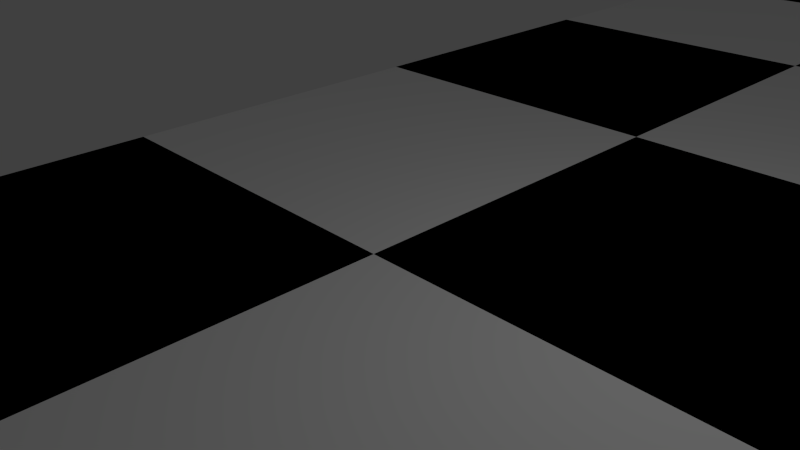# Source: Chess_Board.blend  (saved by Blender 2.75.0; exported with 4.5.12 LTS)
import bpy
from mathutils import Matrix  # noqa: F401  (used for matrix-valued properties, if any)

bpy.ops.wm.read_factory_settings(use_empty=True)
scene = bpy.context.scene
scene.name = 'Scene'

# ---- collections
col_collection_1 = bpy.data.collections.new('Collection 1'); scene.collection.children.link(col_collection_1)

# ---- materials (node trees are filled in below, after node groups)
mat_white_square = bpy.data.materials.new('White Square')
mat_white_square.alpha_threshold = 0.0
mat_white_square.use_transparent_shadow = False
mat_white_square.diffuse_color = (1.0, 1.0, 1.0, 1.0)
mat_white_square.roughness = 0.5
mat_white_square.line_color = (0.0, 0.0, 0.0, 1.0)
mat_black_square = bpy.data.materials.new('Black Square')
mat_black_square.alpha_threshold = 0.0
mat_black_square.use_transparent_shadow = False
mat_black_square.diffuse_color = (0.0, 0.0, 0.0, 1.0)
mat_black_square.roughness = 0.5

# ---- material node trees

# ---- world
world_world = bpy.data.worlds.new('World'); scene.world = world_world
world_world.color = (0.05088, 0.05088, 0.05088)
world_world.use_sun_shadow = False
world_world.sun_shadow_jitter_overblur = 0.0
world_world.cycles.sampling_method = 'MANUAL'
world_world.cycles.sample_map_resolution = 256

# ---- cameras
cam_camera = bpy.data.cameras.new('Camera')
cam_camera.clip_end = 100.0
cam_camera.lens = 35.0
cam_camera.sensor_width = 32.0
cam_camera.sensor_height = 18.0
cam_camera.ortho_scale = 7.314
cam_camera.dof.focus_distance = 0.0
cam_camera.dof.aperture_fstop = 128.0

# ---- lights
light_lamp = bpy.data.lights.new('Lamp', 'POINT')
light_lamp.transmission_factor = 0.0
light_lamp.cutoff_distance = 30.0
light_lamp.energy = 100.0
light_lamp.shadow_buffer_clip_start = 1.001
light_lamp.shadow_soft_size = 0.1
light_lamp.shadow_maximum_resolution = 0.006
light_lamp.use_absolute_resolution = True
light_lamp.cycles.use_multiple_importance_sampling = False

# ---- meshes
me_cube = bpy.data.meshes.new('Cube')
me_cube.from_pydata([(-6.0, -6.0, 0.0), (0.0, -6.0, 0.0), (6.0, -6.0, 0.0), (-6.0, 0.0, 0.0), (0.0, 0.0, 0.0), (6.0, 0.0, 0.0), (-6.0, 6.0, 0.0), (0.0, 6.0, 0.0), (6.0, 6.0, 0.0), (-6.0, 6.0, 0.0), (0.0, 6.0, 0.0), (6.0, 6.0, 0.0), (-6.0, 12.0, 0.0), (0.0, 12.0, 0.0), (6.0, 12.0, 0.0), (-6.0, 18.0, 0.0), (0.0, 18.0, 0.0), (6.0, 18.0, 0.0), (-6.0, 18.0, 0.0), (0.0, 18.0, 0.0), (6.0, 18.0, 0.0), (-6.0, 24.0, 0.0), (0.0, 24.0, 0.0), (6.0, 24.0, 0.0), (-6.0, 30.0, 0.0), (0.0, 30.0, 0.0), (6.0, 30.0, 0.0), (-6.0, 30.0, 0.0), (0.0, 30.0, 0.0), (6.0, 30.0, 0.0), (-6.0, 36.0, 0.0), (0.0, 36.0, 0.0), (6.0, 36.0, 0.0), (-6.0, 42.0, 0.0), (0.0, 42.0, 0.0), (6.0, 42.0, 0.0), (6.0, -6.0, 0.0), (12.0, -6.0, 0.0), (18.0, -6.0, 0.0), (6.0, 0.0, 0.0), (12.0, 0.0, 0.0), (18.0, 0.0, 0.0), (6.0, 6.0, 0.0), (12.0, 6.0, 0.0), (18.0, 6.0, 0.0), (6.0, 6.0, 0.0), (12.0, 6.0, 0.0), (18.0, 6.0, 0.0), (6.0, 12.0, 0.0), (12.0, 12.0, 0.0), (18.0, 12.0, 0.0), (6.0, 18.0, 0.0), (12.0, 18.0, 0.0), (18.0, 18.0, 0.0), (6.0, 18.0, 0.0), (12.0, 18.0, 0.0), (18.0, 18.0, 0.0), (6.0, 24.0, 0.0), (12.0, 24.0, 0.0), (18.0, 24.0, 0.0), (6.0, 30.0, 0.0), (12.0, 30.0, 0.0), (18.0, 30.0, 0.0), (6.0, 30.0, 0.0), (12.0, 30.0, 0.0), (18.0, 30.0, 0.0), (6.0, 36.0, 0.0), (12.0, 36.0, 0.0), (18.0, 36.0, 0.0), (6.0, 42.0, 0.0), (12.0, 42.0, 0.0), (18.0, 42.0, 0.0), (18.0, -6.0, 0.0), (24.0, -6.0, 0.0), (30.0, -6.0, 0.0), (18.0, 0.0, 0.0), (24.0, 0.0, 0.0), (30.0, 0.0, 0.0), (18.0, 6.0, 0.0), (24.0, 6.0, 0.0), (30.0, 6.0, 0.0), (18.0, 6.0, 0.0), (24.0, 6.0, 0.0), (30.0, 6.0, 0.0), (18.0, 12.0, 0.0), (24.0, 12.0, 0.0), (30.0, 12.0, 0.0), (18.0, 18.0, 0.0), (24.0, 18.0, 0.0), (30.0, 18.0, 0.0), (18.0, 18.0, 0.0), (24.0, 18.0, 0.0), (30.0, 18.0, 0.0), (18.0, 24.0, 0.0), (24.0, 24.0, 0.0), (30.0, 24.0, 0.0), (18.0, 30.0, 0.0), (24.0, 30.0, 0.0), (30.0, 30.0, 0.0), (18.0, 30.0, 0.0), (24.0, 30.0, 0.0), (30.0, 30.0, 0.0), (18.0, 36.0, 0.0), (24.0, 36.0, 0.0), (30.0, 36.0, 0.0), (18.0, 42.0, 0.0), (24.0, 42.0, 0.0), (30.0, 42.0, 0.0), (30.0, -6.0, 0.0), (36.0, -6.0, 0.0), (42.0, -6.0, 0.0), (30.0, 0.0, 0.0), (36.0, 0.0, 0.0), (42.0, 0.0, 0.0), (30.0, 6.0, 0.0), (36.0, 6.0, 0.0), (42.0, 6.0, 0.0), (30.0, 6.0, 0.0), (36.0, 6.0, 0.0), (42.0, 6.0, 0.0), (30.0, 12.0, 0.0), (36.0, 12.0, 0.0), (42.0, 12.0, 0.0), (30.0, 18.0, 0.0), (36.0, 18.0, 0.0), (42.0, 18.0, 0.0), (30.0, 18.0, 0.0), (36.0, 18.0, 0.0), (42.0, 18.0, 0.0), (30.0, 24.0, 0.0), (36.0, 24.0, 0.0), (42.0, 24.0, 0.0), (30.0, 30.0, 0.0), (36.0, 30.0, 0.0), (42.0, 30.0, 0.0), (30.0, 30.0, 0.0), (36.0, 30.0, 0.0), (42.0, 30.0, 0.0), (30.0, 36.0, 0.0), (36.0, 36.0, 0.0), (42.0, 36.0, 0.0), (30.0, 42.0, 0.0), (36.0, 42.0, 0.0), (42.0, 42.0, 0.0)], [], [(0, 1, 4, 3), (1, 2, 5, 4), (3, 4, 7, 6), (4, 5, 8, 7), (9, 10, 13, 12), (10, 11, 14, 13), (12, 13, 16, 15), (13, 14, 17, 16), (18, 19, 22, 21), (19, 20, 23, 22), (21, 22, 25, 24), (22, 23, 26, 25), (27, 28, 31, 30), (28, 29, 32, 31), (30, 31, 34, 33), (31, 32, 35, 34), (36, 37, 40, 39), (37, 38, 41, 40), (39, 40, 43, 42), (40, 41, 44, 43), (45, 46, 49, 48), (46, 47, 50, 49), (48, 49, 52, 51), (49, 50, 53, 52), (54, 55, 58, 57), (55, 56, 59, 58), (57, 58, 61, 60), (58, 59, 62, 61), (63, 64, 67, 66), (64, 65, 68, 67), (66, 67, 70, 69), (67, 68, 71, 70), (72, 73, 76, 75), (73, 74, 77, 76), (75, 76, 79, 78), (76, 77, 80, 79), (81, 82, 85, 84), (82, 83, 86, 85), (84, 85, 88, 87), (85, 86, 89, 88), (90, 91, 94, 93), (91, 92, 95, 94), (93, 94, 97, 96), (94, 95, 98, 97), (99, 100, 103, 102), (100, 101, 104, 103), (102, 103, 106, 105), (103, 104, 107, 106), (108, 109, 112, 111), (109, 110, 113, 112), (111, 112, 115, 114), (112, 113, 116, 115), (117, 118, 121, 120), (118, 119, 122, 121), (120, 121, 124, 123), (121, 122, 125, 124), (126, 127, 130, 129), (127, 128, 131, 130), (129, 130, 133, 132), (130, 131, 134, 133), (135, 136, 139, 138), (136, 137, 140, 139), (138, 139, 142, 141), (139, 140, 143, 142)])
me_cube.polygons.foreach_set('material_index', [1, 0, 0, 1, 1, 0, 0, 1, 1, 0, 0, 1, 1, 0, 0, 1, 1, 0, 0, 1, 1, 0, 0, 1, 1, 0, 0, 1, 1, 0, 0, 1, 1, 0, 0, 1, 1, 0, 0, 1, 1, 0, 0, 1, 1, 0, 0, 1, 1, 0, 0, 1, 1, 0, 0, 1, 1, 0, 0, 1, 1, 0, 0, 1])
me_cube.materials.append(mat_white_square)
me_cube.materials.append(mat_black_square)
me_cube.use_remesh_preserve_volume = False
me_cube.use_remesh_preserve_attributes = False
me_cube.use_mirror_vertex_groups = False
me_cube.update()

# ---- objects
ob_chess_board = bpy.data.objects.new('Chess Board', me_cube)
ob_lamp = bpy.data.objects.new('Lamp', light_lamp)
ob_camera = bpy.data.objects.new('Camera', cam_camera)

# ---- transforms, parenting, visibility, modifiers, constraints
ob_chess_board.location = (0.0, 0.0, 0.0)
ob_chess_board.lock_rotations_4d = False
ob_chess_board.empty_display_type = 'ARROWS'
ob_chess_board.lineart.crease_threshold = 0.0
ob_lamp.location = (4.076, 1.005, 5.904)
ob_lamp.rotation_euler = (0.6503, 0.05522, 1.866)
ob_lamp.lock_rotations_4d = False
ob_lamp.empty_display_type = 'ARROWS'
ob_lamp.color = (0.0, 0.0, 0.0, 0.0)
ob_lamp.lineart.crease_threshold = 0.0
ob_camera.location = (7.481, -6.508, 5.344)
ob_camera.rotation_euler = (1.109, 0.01082, 0.8149)
ob_camera.lock_rotations_4d = False
ob_camera.empty_display_type = 'ARROWS'
ob_camera.color = (0.0, 0.0, 0.0, 0.0)
ob_camera.display_type = 'WIRE'
ob_camera.lineart.crease_threshold = 0.0

# ---- collection membership
col_collection_1.objects.link(ob_chess_board)
col_collection_1.objects.link(ob_lamp)
col_collection_1.objects.link(ob_camera)

# ---- scene / render settings (as saved in the file)
scene.camera = ob_camera
scene.frame_start = 1; scene.frame_end = 250; scene.frame_set(1)
scene.render.engine = 'BLENDER_EEVEE_NEXT'
scene.render.resolution_percentage = 50
scene.render.dither_intensity = 0.0
scene.cycles.use_denoising = False
scene.cycles.samples = 10
scene.cycles.sampling_pattern = 'TABULATED_SOBOL'
scene.cycles.light_sampling_threshold = 0.0
scene.cycles.use_adaptive_sampling = False
scene.cycles.use_light_tree = False
scene.cycles.blur_glossy = 0.0
scene.cycles.pixel_filter_type = 'GAUSSIAN'
scene.cycles.sample_clamp_indirect = 0.0
scene.view_settings.view_transform = 'Standard'
bpy.context.view_layer.update()
